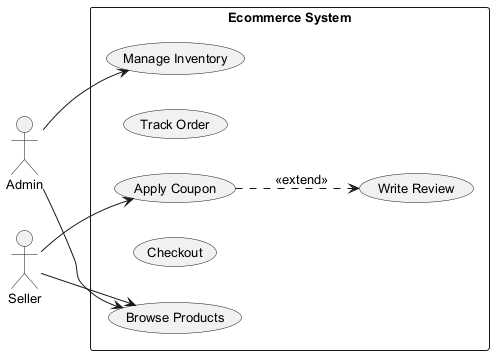

The diagram above was rendered by PlantUML. Its source (embedded in the PNG):
@startuml
skinparam backgroundColor #FFFFFF
skinparam classBackgroundColor #F1F8E9
skinparam classBorderColor #33691E
skinparam defaultFontSize 13
left to right direction
actor "Admin" as Admin
actor "Seller" as Seller
rectangle "Ecommerce System" {
  usecase "Apply Coupon" as UC_ApplyCoupon
  usecase "Track Order" as UC_TrackOrder
  usecase "Manage Inventory" as UC_ManageInventory
  usecase "Checkout" as UC_Checkout
  usecase "Browse Products" as UC_BrowseProducts
  usecase "Write Review" as UC_WriteReview
}
Admin --> UC_ManageInventory
Admin --> UC_BrowseProducts
Seller --> UC_BrowseProducts
Seller --> UC_ApplyCoupon
UC_ApplyCoupon ..> UC_WriteReview : <<extend>>
@enduml